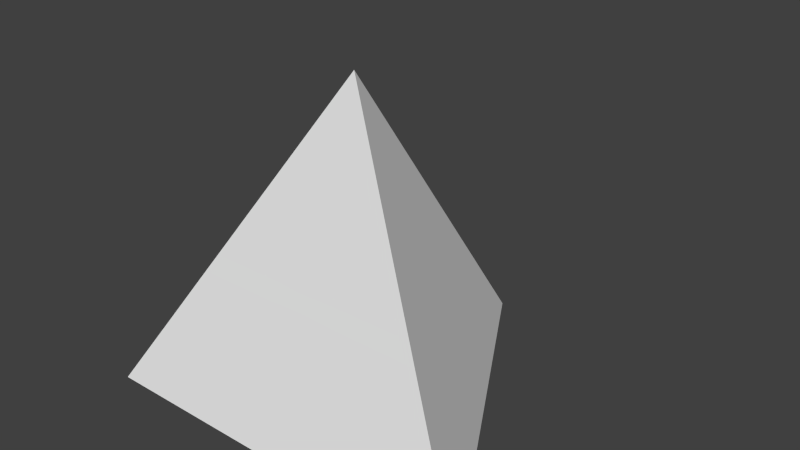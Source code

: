 # Source: m_26_b.blend  (saved by Blender 2.76.0; exported with 4.5.12 LTS)
import bpy
from mathutils import Matrix  # noqa: F401  (used for matrix-valued properties, if any)

bpy.ops.wm.read_factory_settings(use_empty=True)
scene = bpy.context.scene
scene.name = 'Scene'

# ---- collections
col_collection_1 = bpy.data.collections.new('Collection 1'); scene.collection.children.link(col_collection_1)

# ---- world
world_world = bpy.data.worlds.new('World'); scene.world = world_world
world_world.color = (0.05088, 0.05088, 0.05088)
world_world.use_sun_shadow = False
world_world.sun_shadow_jitter_overblur = 0.0
world_world.cycles.sampling_method = 'MANUAL'
world_world.cycles.sample_map_resolution = 256

# ---- meshes
me_star = bpy.data.meshes.new('Star')
me_star.from_pydata([(8.664e-15, -1.982e-07, 3.861), (-1.78e-07, 4.073, -1.899), (-3.527, -2.036, -1.899), (3.527, -2.036, -1.899), (0.3919, -0.2263, 3.221), (0.7838, -0.4525, 2.581), (1.176, -0.6788, 1.941), (1.568, -0.9051, 1.301), (1.96, -1.131, 0.661), (2.352, -1.358, 0.021), (2.743, -1.584, -0.619), (3.135, -1.81, -1.259), (0.3919, 3.394, -1.899), (0.7838, 2.715, -1.899), (1.176, 2.036, -1.899), (1.568, 1.358, -1.899), (1.96, 0.6788, -1.899), (2.352, -9.543e-08, -1.899), (2.743, -0.6788, -1.899), (3.135, -1.358, -1.899), (-2.743, -2.036, -1.899), (-1.96, -2.036, -1.899), (-1.176, -2.036, -1.899), (-0.3919, -2.036, -1.899), (0.3919, -2.036, -1.899), (1.176, -2.036, -1.899), (1.96, -2.036, -1.899), (2.743, -2.036, -1.899), (-0.3919, 3.394, -1.899), (-0.7838, 2.715, -1.899), (-1.176, 2.036, -1.899), (-1.568, 1.358, -1.899), (-1.96, 0.6788, -1.899), (-2.352, -3.01e-07, -1.899), (-2.743, -0.6788, -1.899), (-3.135, -1.358, -1.899), (-1.978e-08, 0.4525, 3.221), (-3.956e-08, 0.9051, 2.581), (-5.934e-08, 1.358, 1.941), (-7.913e-08, 1.81, 1.301), (-9.891e-08, 2.263, 0.661), (-1.187e-07, 2.715, 0.021), (-1.385e-07, 3.168, -0.619), (-1.583e-07, 3.62, -1.259), (-0.3919, -0.2263, 3.221), (-0.7838, -0.4525, 2.581), (-1.176, -0.6788, 1.941), (-1.568, -0.9051, 1.301), (-1.96, -1.131, 0.661), (-2.352, -1.358, 0.021), (-2.743, -1.584, -0.619), (-3.135, -1.81, -1.259), (-2.352, -1.358, -1.899), (-1.96, -0.6788, -1.899), (-1.568, -1.358, -1.899), (-1.568, -2.667e-07, -1.899), (-1.176, -0.6788, -1.899), (-0.7838, -1.358, -1.899), (-1.176, 0.6788, -1.899), (-0.7838, -2.325e-07, -1.899), (-0.3919, -0.6788, -1.899), (5.934e-08, -1.358, -1.899), (-0.7838, 1.358, -1.899), (-0.3919, 0.6788, -1.899), (8.664e-15, -1.982e-07, -1.899), (0.3919, -0.6788, -1.899), (0.7838, -1.358, -1.899), (-0.3919, 2.036, -1.899), (-2.716e-08, 1.358, -1.899), (0.3919, 0.6788, -1.899), (0.7838, -1.64e-07, -1.899), (1.176, -0.6788, -1.899), (1.568, -1.358, -1.899), (-1.187e-07, 2.715, -1.899), (0.3919, 2.036, -1.899), (0.7838, 1.358, -1.899), (1.176, 0.6788, -1.899), (1.568, -1.297e-07, -1.899), (1.96, -0.6788, -1.899), (2.352, -1.358, -1.899), (0.3919, 2.942, -1.259), (0.3919, 2.489, -0.619), (0.7838, 2.263, -1.259), (0.3919, 2.036, 0.021), (0.7838, 1.81, -0.619), (1.176, 1.584, -1.259), (0.3919, 1.584, 0.661), (0.7838, 1.358, 0.021), (1.176, 1.131, -0.619), (1.568, 0.9051, -1.259), (0.3919, 1.131, 1.301), (0.7838, 0.9051, 0.661), (1.176, 0.6788, 0.021), (1.568, 0.4525, -0.619), (1.96, 0.2263, -1.259), (0.3919, 0.6788, 1.941), (0.7838, 0.4525, 1.301), (1.176, 0.2263, 0.661), (1.568, -1.458e-07, 0.021), (1.96, -0.2263, -0.619), (2.352, -0.4525, -1.259), (0.3919, 0.2263, 2.581), (0.7838, -1.479e-07, 1.941), (1.176, -0.2263, 1.301), (1.568, -0.4525, 0.661), (1.96, -0.6788, 0.021), (2.352, -0.9051, -0.619), (2.743, -1.131, -1.259), (2.352, -1.81, -1.259), (1.96, -1.584, -0.619), (1.568, -1.81, -1.259), (1.568, -1.358, 0.021), (1.176, -1.584, -0.619), (0.7838, -1.81, -1.259), (1.176, -1.131, 0.661), (0.7838, -1.358, 0.021), (0.3919, -1.584, -0.619), (7.913e-08, -1.81, -1.259), (0.7838, -0.9051, 1.301), (0.3919, -1.131, 0.661), (5.934e-08, -1.358, 0.021), (-0.3919, -1.584, -0.619), (-0.7838, -1.81, -1.259), (0.3919, -0.6788, 1.941), (7.377e-09, -0.9051, 1.301), (-0.3919, -1.131, 0.661), (-0.7838, -1.358, 0.021), (-1.176, -1.584, -0.619), (-1.568, -1.81, -1.259), (1.978e-08, -0.4525, 2.581), (-0.3919, -0.6788, 1.941), (-0.7838, -0.9051, 1.301), (-1.176, -1.131, 0.661), (-1.568, -1.358, 0.021), (-1.96, -1.584, -0.619), (-2.352, -1.81, -1.259), (-2.743, -1.131, -1.259), (-2.352, -0.9051, -0.619), (-2.352, -0.4525, -1.259), (-1.96, -0.6788, 0.021), (-1.96, -0.2263, -0.619), (-1.96, 0.2263, -1.259), (-1.568, -0.4525, 0.661), (-1.568, -2.346e-07, 0.021), (-1.568, 0.4525, -0.619), (-1.568, 0.9051, -1.259), (-1.176, -0.2263, 1.301), (-1.176, 0.2263, 0.661), (-1.176, 0.6788, 0.021), (-1.176, 1.131, -0.619), (-1.176, 1.584, -1.259), (-0.7838, -2.325e-07, 1.941), (-0.7838, 0.4525, 1.301), (-0.7838, 0.9051, 0.661), (-0.7838, 1.358, 0.021), (-0.7838, 1.81, -0.619), (-0.7838, 2.263, -1.259), (-0.3919, 0.2263, 2.581), (-0.3919, 0.6788, 1.941), (-0.3919, 1.131, 1.301), (-0.3919, 1.584, 0.661), (-0.3919, 2.036, 0.021), (-0.3919, 2.489, -0.619), (-0.3919, 2.942, -1.259), (3.331, -1.923, -1.579), (3.331, -1.697, -1.899), (3.135, -2.036, -1.899), (-3.331, -1.697, -1.899), (-1.681e-07, 3.847, -1.579), (-3.331, -1.923, -1.579), (0.196, -0.1131, 3.541), (0.5879, -0.3394, 2.901), (0.9798, -0.5657, 2.261), (1.372, -0.792, 1.621), (1.764, -1.018, 0.981), (2.156, -1.245, 0.341), (2.547, -1.471, -0.299), (2.939, -1.697, -0.939), (0.196, 3.734, -1.899), (0.5879, 3.055, -1.899), (0.9798, 2.376, -1.899), (1.372, 1.697, -1.899), (1.764, 1.018, -1.899), (2.156, 0.3394, -1.899), (2.547, -0.3394, -1.899), (2.939, -1.018, -1.899), (-3.135, -2.036, -1.899), (-2.352, -2.036, -1.899), (-1.568, -2.036, -1.899), (-0.7838, -2.036, -1.899), (8.902e-08, -2.036, -1.899), (0.7838, -2.036, -1.899), (1.568, -2.036, -1.899), (2.352, -2.036, -1.899), (-0.196, 3.734, -1.899), (-0.5879, 3.055, -1.899), (-0.9798, 2.376, -1.899), (-1.372, 1.697, -1.899), (-1.764, 1.018, -1.899), (-2.156, 0.3394, -1.899), (-2.547, -0.3394, -1.899), (-2.939, -1.018, -1.899), (-9.891e-09, 0.2263, 3.541), (-2.967e-08, 0.6788, 2.901), (-4.945e-08, 1.131, 2.261), (-6.924e-08, 1.584, 1.621), (-8.902e-08, 2.036, 0.981), (-1.088e-07, 2.489, 0.341), (-1.286e-07, 2.942, -0.299), (-1.484e-07, 3.394, -0.939), (-0.196, -0.1131, 3.541), (-0.5879, -0.3394, 2.901), (-0.9798, -0.5657, 2.261), (-1.372, -0.792, 1.621), (-1.764, -1.018, 0.981), (-2.156, -1.245, 0.341), (-2.547, -1.471, -0.299), (-2.939, -1.697, -0.939), (-2.939, -1.697, -1.899), (-2.156, -1.697, -1.899), (-2.547, -1.018, -1.899), (-1.372, -1.697, -1.899), (-2.156, -0.3394, -1.899), (-1.764, -1.018, -1.899), (-0.5879, -1.697, -1.899), (-1.764, 0.3394, -1.899), (-1.372, -0.3394, -1.899), (-0.9798, -1.018, -1.899), (0.196, -1.697, -1.899), (-1.372, 1.018, -1.899), (-0.9798, 0.3394, -1.899), (-0.5879, -0.3394, -1.899), (-0.196, -1.018, -1.899), (0.9798, -1.697, -1.899), (-0.9798, 1.697, -1.899), (-0.5879, 1.018, -1.899), (-0.196, 0.3394, -1.899), (0.196, -0.3394, -1.899), (0.5879, -1.018, -1.899), (1.764, -1.697, -1.899), (-0.5879, 2.376, -1.899), (-0.196, 1.697, -1.899), (0.196, 1.018, -1.899), (0.5879, 0.3394, -1.899), (0.9798, -0.3394, -1.899), (1.372, -1.018, -1.899), (2.547, -1.697, -1.899), (-0.196, 3.055, -1.899), (0.196, 2.376, -1.899), (0.5879, 1.697, -1.899), (0.9798, 1.018, -1.899), (1.372, 0.3394, -1.899), (1.764, -0.3394, -1.899), (2.156, -1.018, -1.899), (-2.743, -1.358, -1.899), (-2.547, -1.697, -1.899), (-2.352, -0.6788, -1.899), (-2.156, -1.018, -1.899), (-1.96, -1.358, -1.899), (-1.764, -1.697, -1.899), (-1.96, -2.839e-07, -1.899), (-1.764, -0.3394, -1.899), (-1.568, -0.6788, -1.899), (-1.372, -1.018, -1.899), (-1.176, -1.358, -1.899), (-0.9798, -1.697, -1.899), (-1.568, 0.6788, -1.899), (-1.372, 0.3394, -1.899), (-1.176, -2.496e-07, -1.899), (-0.9798, -0.3394, -1.899), (-0.7838, -0.6788, -1.899), (-0.5879, -1.018, -1.899), (-0.3919, -1.358, -1.899), (-0.196, -1.697, -1.899), (-1.176, 1.358, -1.899), (-0.9798, 1.018, -1.899), (-0.7838, 0.6788, -1.899), (-0.5879, 0.3394, -1.899), (-0.3919, -2.153e-07, -1.899), (-0.196, -0.3394, -1.899), (2.967e-08, -0.6788, -1.899), (0.196, -1.018, -1.899), (0.3919, -1.358, -1.899), (0.5879, -1.697, -1.899), (-0.7838, 2.036, -1.899), (-0.5879, 1.697, -1.899), (-0.3919, 1.358, -1.899), (-0.196, 1.018, -1.899), (-2.967e-08, 0.6788, -1.899), (0.196, 0.3394, -1.899), (0.3919, -1.811e-07, -1.899), (0.5879, -0.3394, -1.899), (0.7838, -0.6788, -1.899), (0.9798, -1.018, -1.899), (1.176, -1.358, -1.899), (1.372, -1.697, -1.899), (-0.3919, 2.715, -1.899), (-0.196, 2.376, -1.899), (-5.683e-08, 2.036, -1.899), (0.196, 1.697, -1.899), (0.3919, 1.358, -1.899), (0.5879, 1.018, -1.899), (0.7838, 0.6788, -1.899), (0.9798, 0.3394, -1.899), (1.176, -1.468e-07, -1.899), (1.372, -0.3394, -1.899), (1.568, -0.6788, -1.899), (1.764, -1.018, -1.899), (1.96, -1.358, -1.899), (2.156, -1.697, -1.899), (-1.484e-07, 3.394, -1.899), (0.196, 3.055, -1.899), (0.3919, 2.715, -1.899), (0.5879, 2.376, -1.899), (0.7838, 2.036, -1.899), (0.9798, 1.697, -1.899), (1.176, 1.358, -1.899), (1.372, 1.018, -1.899), (1.568, 0.6788, -1.899), (1.764, 0.3394, -1.899), (1.96, -1.126e-07, -1.899), (2.156, -0.3394, -1.899), (2.352, -0.6788, -1.899), (2.547, -1.018, -1.899), (2.743, -1.358, -1.899), (2.939, -1.697, -1.899), (0.196, 3.507, -1.579), (0.5879, 2.828, -1.579), (0.196, 3.055, -0.939), (0.9798, 2.15, -1.579), (0.196, 2.602, -0.299), (0.5879, 2.376, -0.939), (1.372, 1.471, -1.579), (0.196, 2.15, 0.341), (0.5879, 1.923, -0.299), (0.9798, 1.697, -0.939), (1.764, 0.792, -1.579), (0.196, 1.697, 0.981), (0.5879, 1.471, 0.341), (0.9798, 1.245, -0.299), (1.372, 1.018, -0.939), (2.156, 0.1131, -1.579), (0.196, 1.245, 1.621), (0.5879, 1.018, 0.981), (0.9798, 0.792, 0.341), (1.372, 0.5657, -0.299), (1.764, 0.3394, -0.939), (2.547, -0.5657, -1.579), (0.196, 0.792, 2.261), (0.5879, 0.5657, 1.621), (0.9798, 0.3394, 0.981), (1.372, 0.1131, 0.341), (1.764, -0.1131, -0.299), (2.156, -0.3394, -0.939), (2.939, -1.245, -1.579), (0.196, 0.3394, 2.901), (0.5879, 0.1131, 2.261), (0.9798, -0.1131, 1.621), (1.372, -0.3394, 0.981), (1.764, -0.5657, 0.341), (2.156, -0.792, -0.299), (2.547, -1.018, -0.939), (0.196, 3.281, -1.259), (0.3919, 3.168, -1.579), (0.196, 2.828, -0.619), (0.3919, 2.715, -0.939), (0.5879, 2.602, -1.259), (0.7838, 2.489, -1.579), (0.196, 2.376, 0.021), (0.3919, 2.263, -0.299), (0.5879, 2.15, -0.619), (0.7838, 2.036, -0.939), (0.9798, 1.923, -1.259), (1.176, 1.81, -1.579), (0.196, 1.923, 0.661), (0.3919, 1.81, 0.341), (0.5879, 1.697, 0.021), (0.7838, 1.584, -0.299), (0.9798, 1.471, -0.619), (1.176, 1.358, -0.939), (1.372, 1.245, -1.259), (1.568, 1.131, -1.579), (0.196, 1.471, 1.301), (0.3919, 1.358, 0.981), (0.5879, 1.245, 0.661), (0.7838, 1.131, 0.341), (0.9798, 1.018, 0.021), (1.176, 0.9051, -0.299), (1.372, 0.792, -0.619), (1.568, 0.6788, -0.939), (1.764, 0.5657, -1.259), (1.96, 0.4525, -1.579), (0.196, 1.018, 1.941), (0.3919, 0.9051, 1.621), (0.5879, 0.792, 1.301), (0.7838, 0.6788, 0.981), (0.9798, 0.5657, 0.661), (1.176, 0.4525, 0.341), (1.372, 0.3394, 0.021), (1.568, 0.2263, -0.299), (1.764, 0.1131, -0.619), (1.96, -1.126e-07, -0.939), (2.156, -0.1131, -1.259), (2.352, -0.2263, -1.579), (0.196, 0.5657, 2.581), (0.3919, 0.4525, 2.261), (0.5879, 0.3394, 1.941), (0.7838, 0.2263, 1.621), (0.9798, 0.1131, 1.301), (1.176, -1.307e-07, 0.981), (1.372, -0.1131, 0.661), (1.568, -0.2263, 0.341), (1.764, -0.3394, 0.021), (1.96, -0.4525, -0.299), (2.156, -0.5657, -0.619), (2.352, -0.6788, -0.939), (2.547, -0.792, -1.259), (2.743, -0.9051, -1.579), (0.196, 0.1131, 3.221), (0.3919, -1.65e-07, 2.901), (0.5879, -0.1131, 2.581), (0.7838, -0.2263, 2.261), (0.9798, -0.3394, 1.941), (1.176, -0.4525, 1.621), (1.372, -0.5657, 1.301), (1.568, -0.6788, 0.981), (1.764, -0.792, 0.661), (1.96, -0.9051, 0.341), (2.156, -1.018, 0.021), (2.352, -1.131, -0.299), (2.547, -1.245, -0.619), (2.743, -1.358, -0.939), (2.939, -1.471, -1.259), (3.135, -1.584, -1.579), (2.939, -1.923, -1.579), (2.156, -1.923, -1.579), (2.547, -1.697, -0.939), (1.372, -1.923, -1.579), (2.156, -1.471, -0.299), (1.764, -1.697, -0.939), (0.5879, -1.923, -1.579), (1.764, -1.245, 0.341), (1.372, -1.471, -0.299), (0.9798, -1.697, -0.939), (-0.196, -1.923, -1.579), (1.372, -1.018, 0.981), (0.9798, -1.245, 0.341), (0.5879, -1.471, -0.299), (0.196, -1.697, -0.939), (-0.9798, -1.923, -1.579), (0.9798, -0.792, 1.621), (0.5879, -1.018, 0.981), (0.196, -1.245, 0.341), (-0.196, -1.471, -0.299), (-0.5879, -1.697, -0.939), (-1.764, -1.923, -1.579), (0.5879, -0.5657, 2.261), (0.196, -0.792, 1.621), (-0.196, -1.018, 0.981), (-0.5879, -1.245, 0.341), (-0.9798, -1.471, -0.299), (-1.372, -1.697, -0.939), (-2.547, -1.923, -1.579), (0.196, -0.3394, 2.901), (-0.196, -0.5657, 2.261), (-0.5879, -0.792, 1.621), (-0.9798, -1.018, 0.981), (-1.372, -1.245, 0.341), (-1.764, -1.471, -0.299), (-2.156, -1.697, -0.939), (2.743, -1.81, -1.259), (2.547, -1.923, -1.579), (2.352, -1.584, -0.619), (2.156, -1.697, -0.939), (1.96, -1.81, -1.259), (1.764, -1.923, -1.579), (1.96, -1.358, 0.021), (1.764, -1.471, -0.299), (1.568, -1.584, -0.619), (1.372, -1.697, -0.939), (1.176, -1.81, -1.259), (0.9798, -1.923, -1.579), (1.568, -1.131, 0.661), (1.372, -1.245, 0.341), (1.176, -1.358, 0.021), (0.9798, -1.471, -0.299), (0.7838, -1.584, -0.619), (0.5879, -1.697, -0.939), (0.3919, -1.81, -1.259), (0.196, -1.923, -1.579), (1.176, -0.9051, 1.301), (0.9798, -1.018, 0.981), (0.7838, -1.131, 0.661), (0.5879, -1.245, 0.341), (0.3919, -1.358, 0.021), (0.196, -1.471, -0.299), (6.924e-08, -1.584, -0.619), (-0.196, -1.697, -0.939), (-0.3919, -1.81, -1.259), (-0.5879, -1.923, -1.579), (0.7838, -0.6788, 1.941), (0.5879, -0.792, 1.621), (0.3919, -0.9051, 1.301), (0.196, -1.018, 0.981), (4.945e-08, -1.131, 0.661), (-0.196, -1.245, 0.341), (-0.3919, -1.358, 0.021), (-0.5879, -1.471, -0.299), (-0.7838, -1.584, -0.619), (-0.9798, -1.697, -0.939), (-1.176, -1.81, -1.259), (-1.372, -1.923, -1.579), (0.3919, -0.4525, 2.581), (0.196, -0.5657, 2.261), (-2.514e-09, -0.6788, 1.941), (-0.196, -0.792, 1.621), (-0.3919, -0.9051, 1.301), (-0.5879, -1.018, 0.981), (-0.7838, -1.131, 0.661), (-0.9798, -1.245, 0.341), (-1.176, -1.358, 0.021), (-1.372, -1.471, -0.299), (-1.568, -1.584, -0.619), (-1.764, -1.697, -0.939), (-1.96, -1.81, -1.259), (-2.156, -1.923, -1.579), (9.891e-09, -0.2263, 3.221), (-0.196, -0.3394, 2.901), (-0.3919, -0.4525, 2.581), (-0.5879, -0.5657, 2.261), (-0.7838, -0.6788, 1.941), (-0.9798, -0.792, 1.621), (-1.176, -0.9051, 1.301), (-1.372, -1.018, 0.981), (-1.568, -1.131, 0.661), (-1.764, -1.245, 0.341), (-1.96, -1.358, 0.021), (-2.156, -1.471, -0.299), (-2.352, -1.584, -0.619), (-2.547, -1.697, -0.939), (-2.743, -1.81, -1.259), (-2.939, -1.923, -1.579), (-3.135, -1.584, -1.579), (-2.743, -0.9051, -1.579), (-2.743, -1.358, -0.939), (-2.352, -0.2263, -1.579), (-2.352, -1.131, -0.299), (-2.352, -0.6788, -0.939), (-1.96, 0.4525, -1.579), (-1.96, -0.9051, 0.341), (-1.96, -0.4525, -0.299), (-1.96, -2.517e-07, -0.939), (-1.568, 1.131, -1.579), (-1.568, -0.6788, 0.981), (-1.568, -0.2263, 0.341), (-1.568, 0.2263, -0.299), (-1.568, 0.6788, -0.939), (-1.176, 1.81, -1.579), (-1.176, -0.4525, 1.621), (-1.176, -2.335e-07, 0.981), (-1.176, 0.4525, 0.341), (-1.176, 0.9051, -0.299), (-1.176, 1.358, -0.939), (-0.7838, 2.489, -1.579), (-0.7838, -0.2263, 2.261), (-0.7838, 0.2263, 1.621), (-0.7838, 0.6788, 0.981), (-0.7838, 1.131, 0.341), (-0.7838, 1.584, -0.299), (-0.7838, 2.036, -0.939), (-0.3919, 3.168, -1.579), (-0.3919, -2.153e-07, 2.901), (-0.3919, 0.4525, 2.261), (-0.3919, 0.9051, 1.621), (-0.3919, 1.358, 0.981), (-0.3919, 1.81, 0.341), (-0.3919, 2.263, -0.299), (-0.3919, 2.715, -0.939), (-2.939, -1.471, -1.259), (-2.939, -1.245, -1.579), (-2.547, -1.245, -0.619), (-2.547, -1.018, -0.939), (-2.547, -0.792, -1.259), (-2.547, -0.5657, -1.579), (-2.156, -1.018, 0.021), (-2.156, -0.792, -0.299), (-2.156, -0.5657, -0.619), (-2.156, -0.3394, -0.939), (-2.156, -0.1131, -1.259), (-2.156, 0.1131, -1.579), (-1.764, -0.792, 0.661), (-1.764, -0.5657, 0.341), (-1.764, -0.3394, 0.021), (-1.764, -0.1131, -0.299), (-1.764, 0.1131, -0.619), (-1.764, 0.3394, -0.939), (-1.764, 0.5657, -1.259), (-1.764, 0.792, -1.579), (-1.372, -0.5657, 1.301), (-1.372, -0.3394, 0.981), (-1.372, -0.1131, 0.661), (-1.372, 0.1131, 0.341), (-1.372, 0.3394, 0.021), (-1.372, 0.5657, -0.299), (-1.372, 0.792, -0.619), (-1.372, 1.018, -0.939), (-1.372, 1.245, -1.259), (-1.372, 1.471, -1.579), (-0.9798, -0.3394, 1.941), (-0.9798, -0.1131, 1.621), (-0.9798, 0.1131, 1.301), (-0.9798, 0.3394, 0.981), (-0.9798, 0.5657, 0.661), (-0.9798, 0.792, 0.341), (-0.9798, 1.018, 0.021), (-0.9798, 1.245, -0.299), (-0.9798, 1.471, -0.619), (-0.9798, 1.697, -0.939), (-0.9798, 1.923, -1.259), (-0.9798, 2.15, -1.579), (-0.5879, -0.1131, 2.581), (-0.5879, 0.1131, 2.261), (-0.5879, 0.3394, 1.941), (-0.5879, 0.5657, 1.621), (-0.5879, 0.792, 1.301), (-0.5879, 1.018, 0.981), (-0.5879, 1.245, 0.661), (-0.5879, 1.471, 0.341), (-0.5879, 1.697, 0.021), (-0.5879, 1.923, -0.299), (-0.5879, 2.15, -0.619), (-0.5879, 2.376, -0.939), (-0.5879, 2.602, -1.259), (-0.5879, 2.828, -1.579), (-0.196, 0.1131, 3.221), (-0.196, 0.3394, 2.901), (-0.196, 0.5657, 2.581), (-0.196, 0.792, 2.261), (-0.196, 1.018, 1.941), (-0.196, 1.245, 1.621), (-0.196, 1.471, 1.301), (-0.196, 1.697, 0.981), (-0.196, 1.923, 0.661), (-0.196, 2.15, 0.341), (-0.196, 2.376, 0.021), (-0.196, 2.602, -0.299), (-0.196, 2.828, -0.619), (-0.196, 3.055, -0.939), (-0.196, 3.281, -1.259), (-0.196, 3.507, -1.579)], [], [(0, 202, 210), (0, 210, 170), (0, 170, 202), (1, 178, 194), (35, 218, 167), (34, 220, 201), (33, 222, 200), (32, 225, 199), (31, 229, 198), (30, 234, 197), (29, 240, 196), (28, 247, 195), (35, 254, 218), (52, 219, 255), (34, 256, 220), (53, 223, 257), (52, 258, 219), (54, 221, 259), (33, 260, 222), (55, 226, 261), (53, 262, 223), (56, 227, 263), (54, 264, 221), (57, 224, 265), (32, 266, 225), (58, 230, 267), (55, 268, 226), (59, 231, 269), (56, 270, 227), (60, 232, 271), (57, 272, 224), (61, 228, 273), (31, 274, 229), (62, 235, 275), (58, 276, 230), (63, 236, 277), (59, 278, 231), (64, 237, 279), (60, 280, 232), (65, 238, 281), (61, 282, 228), (66, 233, 283), (30, 284, 234), (67, 241, 285), (62, 286, 235), (68, 242, 287), (63, 288, 236), (69, 243, 289), (64, 290, 237), (70, 244, 291), (65, 292, 238), (71, 245, 293), (66, 294, 233), (72, 239, 295), (29, 296, 240), (73, 248, 297), (67, 298, 241), (74, 249, 299), (68, 300, 242), (75, 250, 301), (69, 302, 243), (76, 251, 303), (70, 304, 244), (77, 252, 305), (71, 306, 245), (78, 253, 307), (72, 308, 239), (79, 246, 309), (28, 310, 247), (12, 179, 311), (73, 312, 248), (13, 180, 313), (74, 314, 249), (14, 181, 315), (75, 316, 250), (15, 182, 317), (76, 318, 251), (16, 183, 319), (77, 320, 252), (17, 184, 321), (78, 322, 253), (18, 185, 323), (79, 324, 246), (19, 165, 325), (43, 326, 168), (42, 328, 209), (41, 330, 208), (40, 333, 207), (39, 337, 206), (38, 342, 205), (37, 348, 204), (36, 355, 203), (43, 362, 326), (80, 327, 363), (42, 364, 328), (81, 331, 365), (80, 366, 327), (82, 329, 367), (41, 368, 330), (83, 334, 369), (81, 370, 331), (84, 335, 371), (82, 372, 329), (85, 332, 373), (40, 374, 333), (86, 338, 375), (83, 376, 334), (87, 339, 377), (84, 378, 335), (88, 340, 379), (85, 380, 332), (89, 336, 381), (39, 382, 337), (90, 343, 383), (86, 384, 338), (91, 344, 385), (87, 386, 339), (92, 345, 387), (88, 388, 340), (93, 346, 389), (89, 390, 336), (94, 341, 391), (38, 392, 342), (95, 349, 393), (90, 394, 343), (96, 350, 395), (91, 396, 344), (97, 351, 397), (92, 398, 345), (98, 352, 399), (93, 400, 346), (99, 353, 401), (94, 402, 341), (100, 347, 403), (37, 404, 348), (101, 356, 405), (95, 406, 349), (102, 357, 407), (96, 408, 350), (103, 358, 409), (97, 410, 351), (104, 359, 411), (98, 412, 352), (105, 360, 413), (99, 414, 353), (106, 361, 415), (100, 416, 347), (107, 354, 417), (36, 418, 355), (4, 171, 419), (101, 420, 356), (5, 172, 421), (102, 422, 357), (6, 173, 423), (103, 424, 358), (7, 174, 425), (104, 426, 359), (8, 175, 427), (105, 428, 360), (9, 176, 429), (106, 430, 361), (10, 177, 431), (107, 432, 354), (11, 164, 433), (11, 434, 164), (10, 436, 177), (9, 438, 176), (8, 441, 175), (7, 445, 174), (6, 450, 173), (5, 456, 172), (4, 463, 171), (11, 470, 434), (108, 435, 471), (10, 472, 436), (109, 439, 473), (108, 474, 435), (110, 437, 475), (9, 476, 438), (111, 442, 477), (109, 478, 439), (112, 443, 479), (110, 480, 437), (113, 440, 481), (8, 482, 441), (114, 446, 483), (111, 484, 442), (115, 447, 485), (112, 486, 443), (116, 448, 487), (113, 488, 440), (117, 444, 489), (7, 490, 445), (118, 451, 491), (114, 492, 446), (119, 452, 493), (115, 494, 447), (120, 453, 495), (116, 496, 448), (121, 454, 497), (117, 498, 444), (122, 449, 499), (6, 500, 450), (123, 457, 501), (118, 502, 451), (124, 458, 503), (119, 504, 452), (125, 459, 505), (120, 506, 453), (126, 460, 507), (121, 508, 454), (127, 461, 509), (122, 510, 449), (128, 455, 511), (5, 512, 456), (129, 464, 513), (123, 514, 457), (130, 465, 515), (124, 516, 458), (131, 466, 517), (125, 518, 459), (132, 467, 519), (126, 520, 460), (133, 468, 521), (127, 522, 461), (134, 469, 523), (128, 524, 455), (135, 462, 525), (4, 526, 463), (44, 211, 527), (129, 528, 464), (45, 212, 529), (130, 530, 465), (46, 213, 531), (131, 532, 466), (47, 214, 533), (132, 534, 467), (48, 215, 535), (133, 536, 468), (49, 216, 537), (134, 538, 469), (50, 217, 539), (135, 540, 462), (51, 169, 541), (51, 542, 169), (50, 544, 217), (49, 546, 216), (48, 549, 215), (47, 553, 214), (46, 558, 213), (45, 564, 212), (44, 571, 211), (51, 578, 542), (136, 543, 579), (50, 580, 544), (137, 547, 581), (136, 582, 543), (138, 545, 583), (49, 584, 546), (139, 550, 585), (137, 586, 547), (140, 551, 587), (138, 588, 545), (141, 548, 589), (48, 590, 549), (142, 554, 591), (139, 592, 550), (143, 555, 593), (140, 594, 551), (144, 556, 595), (141, 596, 548), (145, 552, 597), (47, 598, 553), (146, 559, 599), (142, 600, 554), (147, 560, 601), (143, 602, 555), (148, 561, 603), (144, 604, 556), (149, 562, 605), (145, 606, 552), (150, 557, 607), (46, 608, 558), (151, 565, 609), (146, 610, 559), (152, 566, 611), (147, 612, 560), (153, 567, 613), (148, 614, 561), (154, 568, 615), (149, 616, 562), (155, 569, 617), (150, 618, 557), (156, 563, 619), (45, 620, 564), (157, 572, 621), (151, 622, 565), (158, 573, 623), (152, 624, 566), (159, 574, 625), (153, 626, 567), (160, 575, 627), (154, 628, 568), (161, 576, 629), (155, 630, 569), (162, 577, 631), (156, 632, 563), (163, 570, 633), (44, 634, 571), (36, 203, 635), (157, 636, 572), (37, 204, 637), (158, 638, 573), (38, 205, 639), (159, 640, 574), (39, 206, 641), (160, 642, 575), (40, 207, 643), (161, 644, 576), (41, 208, 645), (162, 646, 577), (42, 209, 647), (163, 648, 570), (43, 168, 649), (649, 194, 28), (649, 168, 194), (168, 1, 194), (570, 649, 28), (570, 648, 649), (648, 43, 649), (647, 648, 163), (647, 209, 648), (209, 43, 648), (577, 647, 163), (577, 646, 647), (646, 42, 647), (645, 646, 162), (645, 208, 646), (208, 42, 646), (576, 645, 162), (576, 644, 645), (644, 41, 645), (643, 644, 161), (643, 207, 644), (207, 41, 644), (575, 643, 161), (575, 642, 643), (642, 40, 643), (641, 642, 160), (641, 206, 642), (206, 40, 642), (574, 641, 160), (574, 640, 641), (640, 39, 641), (639, 640, 159), (639, 205, 640), (205, 39, 640), (573, 639, 159), (573, 638, 639), (638, 38, 639), (637, 638, 158), (637, 204, 638), (204, 38, 638), (572, 637, 158), (572, 636, 637), (636, 37, 637), (635, 636, 157), (635, 203, 636), (203, 37, 636), (571, 635, 157), (571, 634, 635), (634, 36, 635), (633, 195, 29), (633, 570, 195), (570, 28, 195), (563, 633, 29), (563, 632, 633), (632, 163, 633), (631, 632, 156), (631, 577, 632), (577, 163, 632), (569, 631, 156), (569, 630, 631), (630, 162, 631), (629, 630, 155), (629, 576, 630), (576, 162, 630), (568, 629, 155), (568, 628, 629), (628, 161, 629), (627, 628, 154), (627, 575, 628), (575, 161, 628), (567, 627, 154), (567, 626, 627), (626, 160, 627), (625, 626, 153), (625, 574, 626), (574, 160, 626), (566, 625, 153), (566, 624, 625), (624, 159, 625), (623, 624, 152), (623, 573, 624), (573, 159, 624), (565, 623, 152), (565, 622, 623), (622, 158, 623), (621, 622, 151), (621, 572, 622), (572, 158, 622), (564, 621, 151), (564, 620, 621), (620, 157, 621), (619, 196, 30), (619, 563, 196), (563, 29, 196), (557, 619, 30), (557, 618, 619), (618, 156, 619), (617, 618, 150), (617, 569, 618), (569, 156, 618), (562, 617, 150), (562, 616, 617), (616, 155, 617), (615, 616, 149), (615, 568, 616), (568, 155, 616), (561, 615, 149), (561, 614, 615), (614, 154, 615), (613, 614, 148), (613, 567, 614), (567, 154, 614), (560, 613, 148), (560, 612, 613), (612, 153, 613), (611, 612, 147), (611, 566, 612), (566, 153, 612), (559, 611, 147), (559, 610, 611), (610, 152, 611), (609, 610, 146), (609, 565, 610), (565, 152, 610), (558, 609, 146), (558, 608, 609), (608, 151, 609), (607, 197, 31), (607, 557, 197), (557, 30, 197), (552, 607, 31), (552, 606, 607), (606, 150, 607), (605, 606, 145), (605, 562, 606), (562, 150, 606), (556, 605, 145), (556, 604, 605), (604, 149, 605), (603, 604, 144), (603, 561, 604), (561, 149, 604), (555, 603, 144), (555, 602, 603), (602, 148, 603), (601, 602, 143), (601, 560, 602), (560, 148, 602), (554, 601, 143), (554, 600, 601), (600, 147, 601), (599, 600, 142), (599, 559, 600), (559, 147, 600), (553, 599, 142), (553, 598, 599), (598, 146, 599), (597, 198, 32), (597, 552, 198), (552, 31, 198), (548, 597, 32), (548, 596, 597), (596, 145, 597), (595, 596, 141), (595, 556, 596), (556, 145, 596), (551, 595, 141), (551, 594, 595), (594, 144, 595), (593, 594, 140), (593, 555, 594), (555, 144, 594), (550, 593, 140), (550, 592, 593), (592, 143, 593), (591, 592, 139), (591, 554, 592), (554, 143, 592), (549, 591, 139), (549, 590, 591), (590, 142, 591), (589, 199, 33), (589, 548, 199), (548, 32, 199), (545, 589, 33), (545, 588, 589), (588, 141, 589), (587, 588, 138), (587, 551, 588), (551, 141, 588), (547, 587, 138), (547, 586, 587), (586, 140, 587), (585, 586, 137), (585, 550, 586), (550, 140, 586), (546, 585, 137), (546, 584, 585), (584, 139, 585), (583, 200, 34), (583, 545, 200), (545, 33, 200), (543, 583, 34), (543, 582, 583), (582, 138, 583), (581, 582, 136), (581, 547, 582), (547, 138, 582), (544, 581, 136), (544, 580, 581), (580, 137, 581), (579, 201, 35), (579, 543, 201), (543, 34, 201), (542, 579, 35), (542, 578, 579), (578, 136, 579), (211, 620, 45), (211, 571, 620), (571, 157, 620), (212, 608, 46), (212, 564, 608), (564, 151, 608), (213, 598, 47), (213, 558, 598), (558, 146, 598), (214, 590, 48), (214, 553, 590), (553, 142, 590), (215, 584, 49), (215, 549, 584), (549, 139, 584), (216, 580, 50), (216, 546, 580), (546, 137, 580), (217, 578, 51), (217, 544, 578), (544, 136, 578), (169, 167, 2), (169, 542, 167), (542, 35, 167), (541, 186, 20), (541, 169, 186), (169, 2, 186), (462, 541, 20), (462, 540, 541), (540, 51, 541), (539, 540, 135), (539, 217, 540), (217, 51, 540), (469, 539, 135), (469, 538, 539), (538, 50, 539), (537, 538, 134), (537, 216, 538), (216, 50, 538), (468, 537, 134), (468, 536, 537), (536, 49, 537), (535, 536, 133), (535, 215, 536), (215, 49, 536), (467, 535, 133), (467, 534, 535), (534, 48, 535), (533, 534, 132), (533, 214, 534), (214, 48, 534), (466, 533, 132), (466, 532, 533), (532, 47, 533), (531, 532, 131), (531, 213, 532), (213, 47, 532), (465, 531, 131), (465, 530, 531), (530, 46, 531), (529, 530, 130), (529, 212, 530), (212, 46, 530), (464, 529, 130), (464, 528, 529), (528, 45, 529), (527, 528, 129), (527, 211, 528), (211, 45, 528), (463, 527, 129), (463, 526, 527), (526, 44, 527), (525, 187, 21), (525, 462, 187), (462, 20, 187), (455, 525, 21), (455, 524, 525), (524, 135, 525), (523, 524, 128), (523, 469, 524), (469, 135, 524), (461, 523, 128), (461, 522, 523), (522, 134, 523), (521, 522, 127), (521, 468, 522), (468, 134, 522), (460, 521, 127), (460, 520, 521), (520, 133, 521), (519, 520, 126), (519, 467, 520), (467, 133, 520), (459, 519, 126), (459, 518, 519), (518, 132, 519), (517, 518, 125), (517, 466, 518), (466, 132, 518), (458, 517, 125), (458, 516, 517), (516, 131, 517), (515, 516, 124), (515, 465, 516), (465, 131, 516), (457, 515, 124), (457, 514, 515), (514, 130, 515), (513, 514, 123), (513, 464, 514), (464, 130, 514), (456, 513, 123), (456, 512, 513), (512, 129, 513), (511, 188, 22), (511, 455, 188), (455, 21, 188), (449, 511, 22), (449, 510, 511), (510, 128, 511), (509, 510, 122), (509, 461, 510), (461, 128, 510), (454, 509, 122), (454, 508, 509), (508, 127, 509), (507, 508, 121), (507, 460, 508), (460, 127, 508), (453, 507, 121), (453, 506, 507), (506, 126, 507), (505, 506, 120), (505, 459, 506), (459, 126, 506), (452, 505, 120), (452, 504, 505), (504, 125, 505), (503, 504, 119), (503, 458, 504), (458, 125, 504), (451, 503, 119), (451, 502, 503), (502, 124, 503), (501, 502, 118), (501, 457, 502), (457, 124, 502), (450, 501, 118), (450, 500, 501), (500, 123, 501), (499, 189, 23), (499, 449, 189), (449, 22, 189), (444, 499, 23), (444, 498, 499), (498, 122, 499), (497, 498, 117), (497, 454, 498), (454, 122, 498), (448, 497, 117), (448, 496, 497), (496, 121, 497), (495, 496, 116), (495, 453, 496), (453, 121, 496), (447, 495, 116), (447, 494, 495), (494, 120, 495), (493, 494, 115), (493, 452, 494), (452, 120, 494), (446, 493, 115), (446, 492, 493), (492, 119, 493), (491, 492, 114), (491, 451, 492), (451, 119, 492), (445, 491, 114), (445, 490, 491), (490, 118, 491), (489, 190, 24), (489, 444, 190), (444, 23, 190), (440, 489, 24), (440, 488, 489), (488, 117, 489), (487, 488, 113), (487, 448, 488), (448, 117, 488), (443, 487, 113), (443, 486, 487), (486, 116, 487), (485, 486, 112), (485, 447, 486), (447, 116, 486), (442, 485, 112), (442, 484, 485), (484, 115, 485), (483, 484, 111), (483, 446, 484), (446, 115, 484), (441, 483, 111), (441, 482, 483), (482, 114, 483), (481, 191, 25), (481, 440, 191), (440, 24, 191), (437, 481, 25), (437, 480, 481), (480, 113, 481), (479, 480, 110), (479, 443, 480), (443, 113, 480), (439, 479, 110), (439, 478, 479), (478, 112, 479), (477, 478, 109), (477, 442, 478), (442, 112, 478), (438, 477, 109), (438, 476, 477), (476, 111, 477), (475, 192, 26), (475, 437, 192), (437, 25, 192), (435, 475, 26), (435, 474, 475), (474, 110, 475), (473, 474, 108), (473, 439, 474), (439, 110, 474), (436, 473, 108), (436, 472, 473), (472, 109, 473), (471, 193, 27), (471, 435, 193), (435, 26, 193), (434, 471, 27), (434, 470, 471), (470, 108, 471), (171, 512, 5), (171, 463, 512), (463, 129, 512), (172, 500, 6), (172, 456, 500), (456, 123, 500), (173, 490, 7), (173, 450, 490), (450, 118, 490), (174, 482, 8), (174, 445, 482), (445, 114, 482), (175, 476, 9), (175, 441, 476), (441, 111, 476), (176, 472, 10), (176, 438, 472), (438, 109, 472), (177, 470, 11), (177, 436, 470), (436, 108, 470), (164, 166, 3), (164, 434, 166), (434, 27, 166), (433, 165, 19), (433, 164, 165), (164, 3, 165), (354, 433, 19), (354, 432, 433), (432, 11, 433), (431, 432, 107), (431, 177, 432), (177, 11, 432), (361, 431, 107), (361, 430, 431), (430, 10, 431), (429, 430, 106), (429, 176, 430), (176, 10, 430), (360, 429, 106), (360, 428, 429), (428, 9, 429), (427, 428, 105), (427, 175, 428), (175, 9, 428), (359, 427, 105), (359, 426, 427), (426, 8, 427), (425, 426, 104), (425, 174, 426), (174, 8, 426), (358, 425, 104), (358, 424, 425), (424, 7, 425), (423, 424, 103), (423, 173, 424), (173, 7, 424), (357, 423, 103), (357, 422, 423), (422, 6, 423), (421, 422, 102), (421, 172, 422), (172, 6, 422), (356, 421, 102), (356, 420, 421), (420, 5, 421), (419, 420, 101), (419, 171, 420), (171, 5, 420), (355, 419, 101), (355, 418, 419), (418, 4, 419), (417, 185, 18), (417, 354, 185), (354, 19, 185), (347, 417, 18), (347, 416, 417), (416, 107, 417), (415, 416, 100), (415, 361, 416), (361, 107, 416), (353, 415, 100), (353, 414, 415), (414, 106, 415), (413, 414, 99), (413, 360, 414), (360, 106, 414), (352, 413, 99), (352, 412, 413), (412, 105, 413), (411, 412, 98), (411, 359, 412), (359, 105, 412), (351, 411, 98), (351, 410, 411), (410, 104, 411), (409, 410, 97), (409, 358, 410), (358, 104, 410), (350, 409, 97), (350, 408, 409), (408, 103, 409), (407, 408, 96), (407, 357, 408), (357, 103, 408), (349, 407, 96), (349, 406, 407), (406, 102, 407), (405, 406, 95), (405, 356, 406), (356, 102, 406), (348, 405, 95), (348, 404, 405), (404, 101, 405), (403, 184, 17), (403, 347, 184), (347, 18, 184), (341, 403, 17), (341, 402, 403), (402, 100, 403), (401, 402, 94), (401, 353, 402), (353, 100, 402), (346, 401, 94), (346, 400, 401), (400, 99, 401), (399, 400, 93), (399, 352, 400), (352, 99, 400), (345, 399, 93), (345, 398, 399), (398, 98, 399), (397, 398, 92), (397, 351, 398), (351, 98, 398), (344, 397, 92), (344, 396, 397), (396, 97, 397), (395, 396, 91), (395, 350, 396), (350, 97, 396), (343, 395, 91), (343, 394, 395), (394, 96, 395), (393, 394, 90), (393, 349, 394), (349, 96, 394), (342, 393, 90), (342, 392, 393), (392, 95, 393), (391, 183, 16), (391, 341, 183), (341, 17, 183), (336, 391, 16), (336, 390, 391), (390, 94, 391), (389, 390, 89), (389, 346, 390), (346, 94, 390), (340, 389, 89), (340, 388, 389), (388, 93, 389), (387, 388, 88), (387, 345, 388), (345, 93, 388), (339, 387, 88), (339, 386, 387), (386, 92, 387), (385, 386, 87), (385, 344, 386), (344, 92, 386), (338, 385, 87), (338, 384, 385), (384, 91, 385), (383, 384, 86), (383, 343, 384), (343, 91, 384), (337, 383, 86), (337, 382, 383), (382, 90, 383), (381, 182, 15), (381, 336, 182), (336, 16, 182), (332, 381, 15), (332, 380, 381), (380, 89, 381), (379, 380, 85), (379, 340, 380), (340, 89, 380), (335, 379, 85), (335, 378, 379), (378, 88, 379), (377, 378, 84), (377, 339, 378), (339, 88, 378), (334, 377, 84), (334, 376, 377), (376, 87, 377), (375, 376, 83), (375, 338, 376), (338, 87, 376), (333, 375, 83), (333, 374, 375), (374, 86, 375), (373, 181, 14), (373, 332, 181), (332, 15, 181), (329, 373, 14), (329, 372, 373), (372, 85, 373), (371, 372, 82), (371, 335, 372), (335, 85, 372), (331, 371, 82), (331, 370, 371), (370, 84, 371), (369, 370, 81), (369, 334, 370), (334, 84, 370), (330, 369, 81), (330, 368, 369), (368, 83, 369), (367, 180, 13), (367, 329, 180), (329, 14, 180), (327, 367, 13), (327, 366, 367), (366, 82, 367), (365, 366, 80), (365, 331, 366), (331, 82, 366), (328, 365, 80), (328, 364, 365), (364, 81, 365), (363, 179, 12), (363, 327, 179), (327, 13, 179), (326, 363, 12), (326, 362, 363), (362, 80, 363), (203, 404, 37), (203, 355, 404), (355, 101, 404), (204, 392, 38), (204, 348, 392), (348, 95, 392), (205, 382, 39), (205, 342, 382), (342, 90, 382), (206, 374, 40), (206, 337, 374), (337, 86, 374), (207, 368, 41), (207, 333, 368), (333, 83, 368), (208, 364, 42), (208, 330, 364), (330, 81, 364), (209, 362, 43), (209, 328, 362), (328, 80, 362), (168, 178, 1), (168, 326, 178), (326, 12, 178), (325, 166, 27), (325, 165, 166), (165, 3, 166), (246, 325, 27), (246, 324, 325), (324, 19, 325), (323, 324, 79), (323, 185, 324), (185, 19, 324), (253, 323, 79), (253, 322, 323), (322, 18, 323), (321, 322, 78), (321, 184, 322), (184, 18, 322), (252, 321, 78), (252, 320, 321), (320, 17, 321), (319, 320, 77), (319, 183, 320), (183, 17, 320), (251, 319, 77), (251, 318, 319), (318, 16, 319), (317, 318, 76), (317, 182, 318), (182, 16, 318), (250, 317, 76), (250, 316, 317), (316, 15, 317), (315, 316, 75), (315, 181, 316), (181, 15, 316), (249, 315, 75), (249, 314, 315), (314, 14, 315), (313, 314, 74), (313, 180, 314), (180, 14, 314), (248, 313, 74), (248, 312, 313), (312, 13, 313), (311, 312, 73), (311, 179, 312), (179, 13, 312), (247, 311, 73), (247, 310, 311), (310, 12, 311), (309, 193, 26), (309, 246, 193), (246, 27, 193), (239, 309, 26), (239, 308, 309), (308, 79, 309), (307, 308, 72), (307, 253, 308), (253, 79, 308), (245, 307, 72), (245, 306, 307), (306, 78, 307), (305, 306, 71), (305, 252, 306), (252, 78, 306), (244, 305, 71), (244, 304, 305), (304, 77, 305), (303, 304, 70), (303, 251, 304), (251, 77, 304), (243, 303, 70), (243, 302, 303), (302, 76, 303), (301, 302, 69), (301, 250, 302), (250, 76, 302), (242, 301, 69), (242, 300, 301), (300, 75, 301), (299, 300, 68), (299, 249, 300), (249, 75, 300), (241, 299, 68), (241, 298, 299), (298, 74, 299), (297, 298, 67), (297, 248, 298), (248, 74, 298), (240, 297, 67), (240, 296, 297), (296, 73, 297), (295, 192, 25), (295, 239, 192), (239, 26, 192), (233, 295, 25), (233, 294, 295), (294, 72, 295), (293, 294, 66), (293, 245, 294), (245, 72, 294), (238, 293, 66), (238, 292, 293), (292, 71, 293), (291, 292, 65), (291, 244, 292), (244, 71, 292), (237, 291, 65), (237, 290, 291), (290, 70, 291), (289, 290, 64), (289, 243, 290), (243, 70, 290), (236, 289, 64), (236, 288, 289), (288, 69, 289), (287, 288, 63), (287, 242, 288), (242, 69, 288), (235, 287, 63), (235, 286, 287), (286, 68, 287), (285, 286, 62), (285, 241, 286), (241, 68, 286), (234, 285, 62), (234, 284, 285), (284, 67, 285), (283, 191, 24), (283, 233, 191), (233, 25, 191), (228, 283, 24), (228, 282, 283), (282, 66, 283), (281, 282, 61), (281, 238, 282), (238, 66, 282), (232, 281, 61), (232, 280, 281), (280, 65, 281), (279, 280, 60), (279, 237, 280), (237, 65, 280), (231, 279, 60), (231, 278, 279), (278, 64, 279), (277, 278, 59), (277, 236, 278), (236, 64, 278), (230, 277, 59), (230, 276, 277), (276, 63, 277), (275, 276, 58), (275, 235, 276), (235, 63, 276), (229, 275, 58), (229, 274, 275), (274, 62, 275), (273, 190, 23), (273, 228, 190), (228, 24, 190), (224, 273, 23), (224, 272, 273), (272, 61, 273), (271, 272, 57), (271, 232, 272), (232, 61, 272), (227, 271, 57), (227, 270, 271), (270, 60, 271), (269, 270, 56), (269, 231, 270), (231, 60, 270), (226, 269, 56), (226, 268, 269), (268, 59, 269), (267, 268, 55), (267, 230, 268), (230, 59, 268), (225, 267, 55), (225, 266, 267), (266, 58, 267), (265, 189, 22), (265, 224, 189), (224, 23, 189), (221, 265, 22), (221, 264, 265), (264, 57, 265), (263, 264, 54), (263, 227, 264), (227, 57, 264), (223, 263, 54), (223, 262, 263), (262, 56, 263), (261, 262, 53), (261, 226, 262), (226, 56, 262), (222, 261, 53), (222, 260, 261), (260, 55, 261), (259, 188, 21), (259, 221, 188), (221, 22, 188), (219, 259, 21), (219, 258, 259), (258, 54, 259), (257, 258, 52), (257, 223, 258), (223, 54, 258), (220, 257, 52), (220, 256, 257), (256, 53, 257), (255, 187, 20), (255, 219, 187), (219, 21, 187), (218, 255, 20), (218, 254, 255), (254, 52, 255), (195, 296, 29), (195, 247, 296), (247, 73, 296), (196, 284, 30), (196, 240, 284), (240, 67, 284), (197, 274, 31), (197, 234, 274), (234, 62, 274), (198, 266, 32), (198, 229, 266), (229, 58, 266), (199, 260, 33), (199, 225, 260), (225, 55, 260), (200, 256, 34), (200, 222, 256), (222, 53, 256), (201, 254, 35), (201, 220, 254), (220, 52, 254), (167, 186, 2), (167, 218, 186), (218, 20, 186), (194, 310, 28), (194, 178, 310), (178, 12, 310), (202, 418, 36), (202, 170, 418), (170, 4, 418), (170, 526, 4), (170, 210, 526), (210, 44, 526), (210, 634, 44), (210, 202, 634), (202, 36, 634)])
me_star.use_remesh_preserve_volume = False
me_star.use_remesh_preserve_attributes = False
me_star.use_mirror_vertex_groups = False
me_star.update()

# ---- objects
ob_star = bpy.data.objects.new('Star', me_star)

# ---- transforms, parenting, visibility, modifiers, constraints
ob_star.location = (0.0, 0.0, 0.0)
ob_star.lineart.crease_threshold = 0.0

# ---- collection membership
col_collection_1.objects.link(ob_star)

# ---- scene / render settings (as saved in the file)
scene.frame_start = 1; scene.frame_end = 250; scene.frame_set(0)
scene.render.engine = 'BLENDER_EEVEE_NEXT'
scene.render.resolution_percentage = 50
scene.render.dither_intensity = 0.0
scene.cycles.use_denoising = False
scene.cycles.samples = 10
scene.cycles.sampling_pattern = 'TABULATED_SOBOL'
scene.cycles.light_sampling_threshold = 0.0
scene.cycles.use_adaptive_sampling = False
scene.cycles.use_light_tree = False
scene.cycles.blur_glossy = 0.0
scene.cycles.pixel_filter_type = 'GAUSSIAN'
scene.cycles.sample_clamp_indirect = 0.0
scene.view_settings.view_transform = 'Standard'
bpy.context.view_layer.update()

# ---- added for rendering (the .blend has no active camera and no usable light): camera, sun
cam_auto = bpy.data.cameras.new('AutoCamera')
cam_auto.lens = 50.0
cam_auto.sensor_width = 36.0
cam_auto.clip_end = 1000.0
ob_auto_camera = bpy.data.objects.new('AutoCamera', cam_auto)
scene.collection.objects.link(ob_auto_camera)
ob_auto_camera.location = (10.1467, -11.1578, 9.09834)
ob_auto_camera.rotation_euler = (1.09748, -7.21219e-08, 0.694738)
scene.camera = ob_auto_camera
light_auto_sun = bpy.data.lights.new('AutoSun', 'SUN')
light_auto_sun.energy = 3.0
light_auto_sun.angle = 0.0523599
ob_auto_sun = bpy.data.objects.new('AutoSun', light_auto_sun)
scene.collection.objects.link(ob_auto_sun)
ob_auto_sun.rotation_euler = (0.872665, 0.174533, 0.523599)
bpy.context.view_layer.update()
